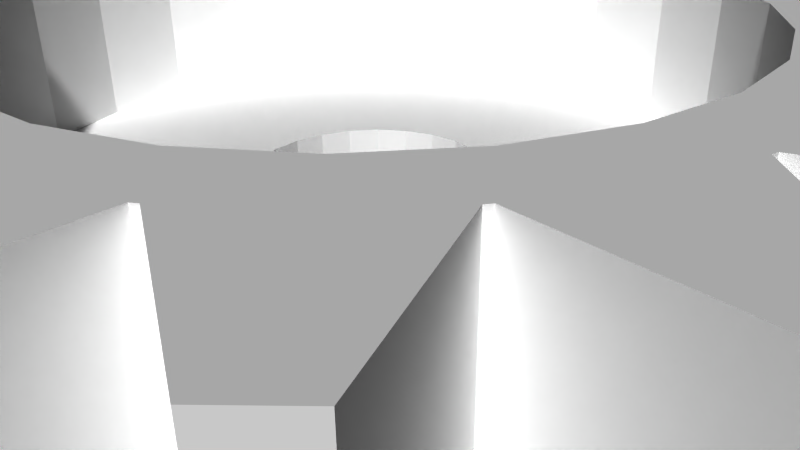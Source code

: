 # Source: 12389.blend  (saved by Blender 2.72.0; exported with 4.5.12 LTS)
import bpy
from mathutils import Matrix  # noqa: F401  (used for matrix-valued properties, if any)

bpy.ops.wm.read_factory_settings(use_empty=True)
scene = bpy.context.scene
scene.name = 'Scene'

# ---- collections
col_collection_1 = bpy.data.collections.new('Collection 1'); scene.collection.children.link(col_collection_1)

# ---- materials (node trees are filled in below, after node groups)
mat_material = bpy.data.materials.new('Material')
mat_material.alpha_threshold = 0.0
mat_material.use_transparent_shadow = False
mat_material.diffuse_color = (1.0, 1.0, 1.0, 1.0)
mat_material.specular_color = (0.902, 0.902, 0.902)
mat_material.roughness = 0.5

# ---- material node trees

# ---- world
world_world = bpy.data.worlds.new('World'); scene.world = world_world
world_world.color = (0.05088, 0.05088, 0.05088)
world_world.use_sun_shadow = False
world_world.sun_shadow_jitter_overblur = 0.0
world_world.cycles.sampling_method = 'MANUAL'
world_world.cycles.sample_map_resolution = 256

# ---- cameras
cam_camera = bpy.data.cameras.new('Camera')
cam_camera.clip_end = 100.0
cam_camera.lens = 35.0
cam_camera.sensor_width = 32.0
cam_camera.sensor_height = 18.0
cam_camera.ortho_scale = 7.314
cam_camera.dof.focus_distance = 0.0
cam_camera.dof.aperture_fstop = 128.0

# ---- meshes
me_model = bpy.data.meshes.new('Model')
me_model.from_pydata([(-4.477, 5.482e-16, 1.143), (-4.477, 5.482e-16, 3.175), (-4.324, -1.159, 3.175), (-4.324, -1.159, 1.143), (-3.877, -2.238, 1.143), (-3.166, -3.166, 1.143), (-3.877, -2.238, 3.175), (-2.238, -3.877, 1.143), (-3.166, -3.166, 3.175), (-2.238, -3.877, 3.175), (-1.159, -4.324, 1.143), (-1.159, -4.324, 3.175), (-8.223e-16, -4.477, 1.143), (-8.223e-16, -4.477, 3.175), (1.159, -4.324, 1.143), (1.159, -4.324, 3.175), (2.238, -3.877, 1.143), (2.238, -3.877, 3.175), (3.166, -3.166, 1.143), (3.166, -3.166, 3.175), (3.877, -2.238, 1.143), (3.877, -2.238, 3.175), (4.324, -1.159, 1.143), (4.324, -1.159, 3.175), (4.477, 0.0, 1.143), (4.477, 0.0, 3.175), (1.5, 1.837e-16, 1.143), (1.5, 1.837e-16, -0.127), (1.449, -0.3882, -0.127), (1.449, -0.3882, 1.143), (1.299, -0.75, 1.143), (1.061, -1.061, 1.143), (1.299, -0.75, -0.127), (0.75, -1.299, 1.143), (1.061, -1.061, -0.127), (0.3882, -1.449, 1.143), (0.75, -1.299, -0.127), (4.249e-16, -1.5, 1.143), (0.3882, -1.449, -0.127), (-0.3882, -1.449, 1.143), (2.755e-16, -1.5, -0.127), (-0.3882, -1.449, -0.127), (-0.75, -1.299, 1.143), (-0.75, -1.299, -0.127), (-1.061, -1.061, 1.143), (-1.061, -1.061, -0.127), (-1.299, -0.75, 1.143), (-1.299, -0.75, -0.127), (-1.449, -0.3882, 1.143), (-1.449, -0.3882, -0.127), (-1.5, 0.0, 1.143), (-1.5, 0.0, -0.127), (-1.449, 0.3882, -0.127), (-1.449, 0.3882, 1.143), (-1.299, 0.75, 1.143), (-1.299, 0.75, -0.127), (-1.061, 1.061, 1.143), (-1.061, 1.061, -0.127), (-0.75, 1.299, 1.143), (-0.75, 1.299, -0.127), (-0.3882, 1.449, 1.143), (-0.3882, 1.449, -0.127), (-2.755e-16, 1.5, 1.143), (-4.249e-16, 1.5, -0.127), (0.3882, 1.449, 1.143), (0.3882, 1.449, -0.127), (0.75, 1.299, 1.143), (1.061, 1.061, 1.143), (0.75, 1.299, -0.127), (1.299, 0.75, 1.143), (1.061, 1.061, -0.127), (1.449, 0.3882, 1.143), (1.299, 0.75, -0.127), (1.449, 0.3882, -0.127), (-1.008, 5.262, 3.175), (-1.008, 5.262, -3.175), (-1.082, 5.247, 3.175), (-1.082, 5.247, -3.175), (1.082, 5.247, 3.175), (1.082, 5.247, -3.175), (1.008, 5.262, -3.175), (1.008, 5.262, 3.175), (-5.262, -1.008, 3.175), (-5.262, -1.008, -3.175), (-5.247, -1.082, 3.175), (-5.247, -1.082, -3.175), (-5.247, 1.082, 3.175), (-5.247, 1.082, -3.175), (-5.262, 1.008, 3.175), (-5.262, 1.008, -3.175), (1.008, -5.262, 3.175), (1.008, -5.262, -3.175), (1.082, -5.247, 3.175), (1.082, -5.247, -3.175), (-1.082, -5.247, 3.175), (-1.082, -5.247, -3.175), (-1.008, -5.262, 3.175), (-1.008, -5.262, -3.175), (5.262, 1.008, 3.175), (5.262, 1.008, -3.175), (5.247, 1.082, 3.175), (5.247, 1.082, -3.175), (5.247, -1.082, 3.175), (5.247, -1.082, -3.175), (5.262, -1.008, 3.175), (5.262, -1.008, -3.175), (2.945, -4.476, 3.175), (2.945, -4.476, -3.175), (3.008, -4.434, -3.175), (3.008, -4.434, 3.175), (4.434, -3.008, 3.175), (4.434, -3.008, -3.175), (4.476, -2.945, -3.175), (4.476, -2.945, 3.175), (-4.476, -2.945, 3.175), (-4.476, -2.945, -3.175), (-4.434, -3.008, -3.175), (-4.434, -3.008, 3.175), (-3.008, -4.434, 3.175), (-3.008, -4.434, -3.175), (-2.945, -4.476, -3.175), (-2.945, -4.476, 3.175), (-2.945, 4.476, 3.175), (-2.945, 4.476, -3.175), (-3.008, 4.434, 3.175), (-3.008, 4.434, -3.175), (-4.434, 3.008, 3.175), (-4.434, 3.008, -3.175), (-4.476, 2.945, 3.175), (-4.476, 2.945, -3.175), (3.032, 6.469, 3.175), (2.945, 4.476, 3.175), (2.945, 4.476, -3.175), (3.032, 6.469, -3.175), (3.008, 4.434, 3.175), (3.008, 4.434, -3.175), (4.817, 5.277, 3.175), (4.817, 5.277, -3.175), (5.277, 4.817, 3.175), (5.277, 4.817, -3.175), (4.434, 3.008, 3.175), (4.434, 3.008, -3.175), (4.476, 2.945, 3.175), (4.476, 2.945, -3.175), (2.43, 6.719, 3.175), (2.43, 6.719, -3.175), (-4.817, -5.277, -3.175), (-5.277, -4.817, -3.175), (-2.43, -6.719, -3.175), (-3.032, -6.469, -3.175), (-6.469, -3.032, -3.175), (-6.719, -2.43, -3.175), (-7.137, -0.3257, -3.175), (-7.137, 0.3257, -3.175), (0.3257, -7.137, -3.175), (-0.3257, -7.137, -3.175), (-1.945, -1.945, -3.175), (-1.375, -2.382, -3.175), (-2.382, -1.375, -3.175), (-1.474, -1.92, -3.175), (-1.92, -1.474, -3.175), (-0.712, -2.657, -3.175), (-2.657, -0.712, -3.175), (-0.9263, -2.236, -3.175), (-2.236, -0.9263, -3.175), (5.588e-15, -2.751, -3.175), (-2.751, 0.0, -3.175), (-0.316, -2.4, -3.175), (-2.4, -0.316, -3.175), (-2.657, 0.712, -3.175), (-2.4, 0.316, -3.175), (0.316, -2.4, -3.175), (0.712, -2.657, -3.175), (-6.719, 2.43, -3.175), (-6.469, 3.032, -3.175), (3.032, -6.469, -3.175), (2.43, -6.719, -3.175), (0.9263, -2.236, -3.175), (1.375, -2.382, -3.175), (-2.382, 1.375, -3.175), (-2.236, 0.9263, -3.175), (1.474, -1.92, -3.175), (1.945, -1.945, -3.175), (-1.92, 1.474, -3.175), (-1.945, 1.945, -3.175), (-5.277, 4.817, -3.175), (-4.817, 5.277, -3.175), (1.92, -1.474, -3.175), (2.382, -1.375, -3.175), (-1.474, 1.92, -3.175), (-1.375, 2.382, -3.175), (5.277, -4.817, -3.175), (4.817, -5.277, -3.175), (2.236, -0.9263, -3.175), (2.657, -0.712, -3.175), (-0.9263, 2.236, -3.175), (-0.712, 2.657, -3.175), (2.4, -0.316, -3.175), (2.751, -2.519e-15, -3.175), (-0.316, 2.4, -3.175), (8.444e-15, 2.751, -3.175), (2.4, 0.316, -3.175), (2.657, 0.712, -3.175), (0.316, 2.4, -3.175), (0.712, 2.657, -3.175), (2.236, 0.9263, -3.175), (2.382, 1.375, -3.175), (0.9263, 2.236, -3.175), (1.375, 2.382, -3.175), (1.92, 1.474, -3.175), (1.945, 1.945, -3.175), (1.474, 1.92, -3.175), (6.469, -3.032, -3.175), (6.719, -2.43, -3.175), (-2.43, 6.719, -3.175), (-3.032, 6.469, -3.175), (7.137, -0.3257, -3.175), (-0.3257, 7.137, -3.175), (0.3257, 7.137, -3.175), (7.137, 0.3257, -3.175), (6.719, 2.43, -3.175), (6.469, 3.032, -3.175), (-5.277, -4.817, 3.175), (-4.817, -5.277, 3.175), (-6.719, -2.43, 3.175), (-6.469, -3.032, 3.175), (-3.032, -6.469, 3.175), (-2.43, -6.719, 3.175), (-7.137, 0.3257, 3.175), (-7.137, -0.3257, 3.175), (-0.3257, -7.137, 3.175), (0.3257, -7.137, 3.175), (-6.469, 3.032, 3.175), (-6.719, 2.43, 3.175), (-4.324, 1.159, 3.175), (-3.877, 2.238, 3.175), (2.43, -6.719, 3.175), (3.032, -6.469, 3.175), (-3.166, 3.166, 3.175), (-4.817, 5.277, 3.175), (-5.277, 4.817, 3.175), (4.817, -5.277, 3.175), (5.277, -4.817, 3.175), (-2.238, 3.877, 3.175), (-1.159, 4.324, 3.175), (6.469, -3.032, 3.175), (6.719, -2.43, 3.175), (-2.43, 6.719, 3.175), (-3.032, 6.469, 3.175), (1.268e-15, 4.477, 3.175), (1.159, 4.324, 3.175), (4.324, 1.159, 3.175), (2.238, 3.877, 3.175), (7.137, -0.3257, 3.175), (3.877, 2.238, 3.175), (3.166, 3.166, 3.175), (0.3257, 7.137, 3.175), (-0.3257, 7.137, 3.175), (7.137, 0.3257, 3.175), (6.719, 2.43, 3.175), (6.469, 3.032, 3.175), (-2.657, -0.712, -0.127), (-2.236, -0.9263, -0.127), (-2.382, -1.375, -0.127), (-1.92, -1.474, -0.127), (-1.945, -1.945, -0.127), (-1.474, -1.92, -0.127), (-1.375, -2.382, -0.127), (-0.9263, -2.236, -0.127), (-0.712, -2.657, -0.127), (-0.316, -2.4, -0.127), (5.588e-15, -2.751, -0.127), (0.316, -2.4, -0.127), (0.712, -2.657, -0.127), (0.9263, -2.236, -0.127), (1.375, -2.382, -0.127), (1.474, -1.92, -0.127), (1.945, -1.945, -0.127), (1.92, -1.474, -0.127), (2.382, -1.375, -0.127), (2.236, -0.9263, -0.127), (2.657, -0.712, -0.127), (2.4, -0.316, -0.127), (2.751, -2.519e-15, -0.127), (2.4, 0.316, -0.127), (2.657, 0.712, -0.127), (2.236, 0.9263, -0.127), (2.382, 1.375, -0.127), (1.92, 1.474, -0.127), (1.945, 1.945, -0.127), (1.474, 1.92, -0.127), (1.375, 2.382, -0.127), (0.9263, 2.236, -0.127), (0.712, 2.657, -0.127), (0.316, 2.4, -0.127), (8.444e-15, 2.751, -0.127), (-0.316, 2.4, -0.127), (-0.712, 2.657, -0.127), (-0.9263, 2.236, -0.127), (-1.375, 2.382, -0.127), (-1.474, 1.92, -0.127), (-1.945, 1.945, -0.127), (-1.92, 1.474, -0.127), (-2.382, 1.375, -0.127), (-2.236, 0.9263, -0.127), (-2.657, 0.712, -0.127), (-2.4, 0.316, -0.127), (-2.751, 0.0, -0.127), (-2.4, -0.316, -0.127), (-2.238, 3.877, 1.143), (-1.159, 4.324, 1.143), (1.268e-15, 4.477, 1.143), (1.159, 4.324, 1.143), (4.324, 1.159, 1.143), (2.238, 3.877, 1.143), (3.877, 2.238, 1.143), (3.166, 3.166, 1.143), (-4.324, 1.159, 1.143), (-3.877, 2.238, 1.143), (-3.166, 3.166, 1.143)], [], [(277, 278, 187, 182), (316, 255, 252, 314), (254, 255, 316, 315), (304, 305, 169, 180), (176, 175, 237, 236), (185, 127, 126, 240), (80, 218, 256, 81), (190, 299, 300, 189), (44, 45, 47, 46), (132, 133, 130, 131), (294, 295, 200, 203), (251, 254, 315, 313), (70, 72, 69, 67), (302, 303, 179, 183), (40, 41, 39, 37), (149, 148, 227, 226), (58, 59, 61, 60), (131, 134, 135, 132), (296, 297, 196, 199), (186, 185, 240, 239), (234, 1, 0, 317), (42, 43, 45, 44), (164, 262, 263, 158), (202, 285, 286, 205), (75, 77, 76, 74), (101, 99, 219, 216, 105, 103, 213, 212, 112, 188, 193, 194, 197, 198, 201, 202, 205, 206, 209, 210, 211, 208, 207, 204, 80, 79, 145, 133, 132, 135, 137, 139, 141, 143, 221, 220), (173, 87, 86, 233), (218, 217, 257, 256), (36, 38, 35, 33), (210, 289, 290, 211), (25, 251, 313, 24), (131, 130, 144, 78, 81, 256, 257, 74, 76, 247, 248, 122, 124, 239, 240, 126, 128, 232, 233, 86, 88, 228, 229, 82, 84, 224, 225, 114, 117, 222, 223, 118, 121, 226, 227, 94, 96, 11, 9, 8, 6, 2, 1, 234, 235, 238, 243, 244, 249, 250, 252, 255, 254, 251, 25, 23, 21, 19, 17, 109, 241, 242, 110, 113, 245, 246, 102, 104, 253, 258, 98, 100, 259, 260, 142, 140, 138, 136, 134), (267, 268, 163, 157), (280, 281, 194, 193), (83, 85, 84, 82), (147, 146, 223, 222), (32, 34, 31, 30), (11, 13, 12, 10), (310, 244, 243, 309), (54, 55, 57, 56), (284, 285, 202, 201), (89, 153, 228, 88), (8, 9, 7, 5), (143, 141, 140, 142), (224, 84, 85, 151), (283, 284, 201, 198), (288, 289, 210, 209), (298, 299, 190, 195), (38, 40, 37, 35), (274, 275, 178, 177), (146, 119, 118, 223), (215, 123, 122, 248), (108, 192, 241, 109), (12, 13, 15, 14), (6, 8, 5, 4), (204, 293, 294, 203), (151, 150, 225, 224), (64, 66, 314, 312, 62), (170, 306, 307, 166), (221, 143, 142, 260), (286, 287, 206, 205), (273, 274, 177, 172), (269, 270, 167, 161), (174, 173, 233, 232), (97, 155, 230, 96), (188, 279, 280, 193), (268, 269, 161, 163), (152, 83, 82, 229), (53, 52, 55, 54), (72, 73, 71, 69), (91, 93, 92, 90), (7, 9, 11, 10), (48, 49, 51, 50), (295, 296, 199, 200), (133, 145, 144, 130), (113, 110, 111, 112), (291, 292, 207, 208), (3, 0, 1, 2), (219, 99, 98, 258), (128, 126, 127, 129), (14, 15, 17, 16), (271, 272, 171, 165), (153, 152, 229, 228), (125, 186, 239, 124), (2, 6, 4, 3), (179, 303, 304, 180), (20, 21, 23, 22), (216, 219, 258, 253), (169, 305, 306, 170), (243, 238, 319, 309), (53, 50, 51, 52), (253, 104, 105, 216), (301, 302, 183, 184), (220, 221, 260, 259), (73, 27, 26, 71), (191, 111, 110, 242), (112, 212, 245, 113), (65, 68, 66, 64), (176, 93, 91, 154, 155, 97, 95, 148, 149, 120, 119, 146, 147, 116, 115, 150, 151, 85, 83, 152, 153, 89, 87, 173, 174, 129, 127, 185, 186, 125, 123, 215, 214, 77, 75, 217, 218, 80, 204, 203, 200, 199, 196, 195, 190, 189, 184, 183, 179, 180, 169, 170, 166, 168, 162, 164, 158, 160, 156, 159, 157, 163, 161, 167, 165, 171, 172, 177, 178, 181, 182, 187, 188, 112, 111, 191, 192, 108, 107, 175), (192, 191, 242, 241), (311, 249, 244, 310), (29, 26, 27, 28), (155, 154, 231, 230), (265, 266, 159, 156), (213, 103, 102, 246), (81, 78, 79, 80), (150, 115, 114, 225), (56, 57, 59, 58), (282, 283, 198, 197), (266, 267, 157, 159), (39, 41, 43, 42), (290, 291, 208, 211), (276, 277, 182, 181), (287, 288, 209, 206), (118, 119, 120, 121), (178, 275, 276, 181), (307, 308, 168, 166), (62, 63, 65, 64), (68, 70, 67, 66), (154, 91, 90, 231), (139, 137, 136, 138), (60, 61, 63, 62), (137, 135, 134, 136), (86, 87, 89, 88), (46, 47, 49, 48), (319, 238, 235, 318), (115, 116, 117, 114), (99, 101, 100, 98), (281, 282, 197, 194), (212, 213, 246, 245), (104, 102, 103, 105), (314, 252, 250, 312), (272, 273, 172, 171), (270, 271, 165, 167), (141, 139, 138, 140), (145, 79, 78, 144), (235, 234, 317, 318), (120, 149, 226, 121), (300, 301, 184, 189), (92, 236, 237, 106, 109, 17, 15, 13, 11, 96, 230, 231, 90), (107, 108, 109, 106), (298, 297, 296, 295, 294, 293, 292, 291, 290, 289, 288, 287, 286, 285, 284, 73, 72, 70, 68, 65, 63, 61, 59, 57, 55, 52, 51, 49, 47, 45, 43, 41, 40, 38, 36, 34, 32, 28, 282, 281, 280, 279, 278, 277, 276, 275, 274, 273, 272, 271, 270, 269, 268, 267, 266, 265, 264, 263, 262, 261, 308, 307, 306, 305, 304, 303, 302, 301, 300, 299), (175, 107, 106, 237), (217, 75, 74, 257), (18, 19, 21, 20), (292, 293, 204, 207), (214, 215, 248, 247), (284, 283, 282, 28, 27, 73), (261, 262, 164, 162), (101, 220, 259, 100), (297, 298, 195, 196), (17, 19, 18, 16), (158, 263, 264, 160), (129, 174, 232, 128), (0, 3, 4, 5, 7, 10, 12, 14, 16, 18, 20, 22, 24, 313, 315, 316, 314, 66, 67, 69, 71, 26, 29, 30, 31, 33, 35, 37, 39, 42, 44, 46, 48, 50, 53, 54, 56, 58, 60, 62, 312, 311, 310, 309, 319, 318, 317), (278, 279, 188, 187), (148, 95, 94, 227), (250, 249, 311, 312), (264, 265, 156, 160), (96, 94, 95, 97), (77, 214, 247, 76), (116, 147, 222, 117), (168, 308, 261, 162), (28, 32, 30, 29), (23, 25, 24, 22), (93, 176, 236, 92), (123, 125, 124, 122), (34, 36, 33, 31)])
me_model.materials.append(mat_material)
me_model.use_remesh_preserve_volume = False
me_model.use_remesh_preserve_attributes = False
me_model.use_mirror_vertex_groups = False
me_model.update()

# ---- objects
ob_model = bpy.data.objects.new('Model', me_model)
ob_camera = bpy.data.objects.new('Camera', cam_camera)

# ---- transforms, parenting, visibility, modifiers, constraints
ob_model.location = (0.0, 0.0, 0.0)
ob_model.lineart.crease_threshold = 0.0
ob_camera.location = (7.481, -6.508, 5.344)
ob_camera.rotation_euler = (1.109, 0.01082, 0.8149)
ob_camera.lock_rotations_4d = False
ob_camera.empty_display_type = 'ARROWS'
ob_camera.color = (0.0, 0.0, 0.0, 0.0)
ob_camera.display_type = 'WIRE'
ob_camera.lineart.crease_threshold = 0.0

# ---- collection membership
col_collection_1.objects.link(ob_model)
col_collection_1.objects.link(ob_camera)

# ---- scene / render settings (as saved in the file)
scene.camera = ob_camera
scene.frame_start = 1; scene.frame_end = 250; scene.frame_set(1)
scene.render.engine = 'BLENDER_EEVEE_NEXT'
scene.render.resolution_percentage = 50
scene.render.dither_intensity = 0.0
scene.cycles.use_denoising = False
scene.cycles.samples = 10
scene.cycles.sampling_pattern = 'TABULATED_SOBOL'
scene.cycles.light_sampling_threshold = 0.0
scene.cycles.use_adaptive_sampling = False
scene.cycles.use_light_tree = False
scene.cycles.blur_glossy = 0.0
scene.cycles.pixel_filter_type = 'GAUSSIAN'
scene.cycles.sample_clamp_indirect = 0.0
scene.view_settings.view_transform = 'Raw'
bpy.context.view_layer.update()

# ---- added for rendering (the .blend has no usable light): sun
light_auto_sun = bpy.data.lights.new('AutoSun', 'SUN')
light_auto_sun.energy = 3.0
light_auto_sun.angle = 0.0523599
ob_auto_sun = bpy.data.objects.new('AutoSun', light_auto_sun)
scene.collection.objects.link(ob_auto_sun)
ob_auto_sun.rotation_euler = (0.872665, 0.174533, 0.523599)
bpy.context.view_layer.update()
